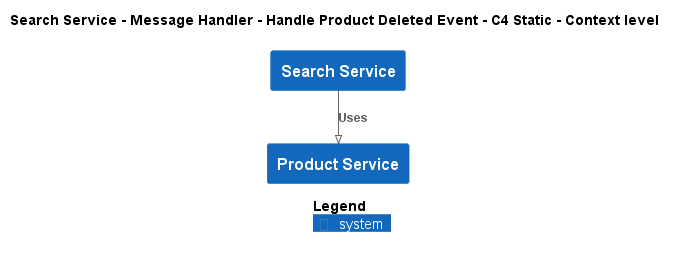

The diagram above was rendered by PlantUML. Its source (embedded in the PNG):
@startuml
!pragma layout smetana
!include ..\..\..\..\..\..\..\.c4s\C4_Context.puml

AddElementTag("c4interflow:lifecycle:new", $bgColor=green, $fontColor=#ffffff, $borderColor=green, $shadowing="False")
AddElementTag("c4interflow:lifecycle:changed", $bgColor=orange, $fontColor=#ffffff, $borderColor=orange, $shadowing="False")
AddElementTag("c4interflow:lifecycle:removed", $bgColor=red, $fontColor=#ffffff, $borderColor=red, $shadowing="False")

AddRelTag("c4interflow:lifecycle:new", $textColor=green, $lineColor=green)
AddRelTag("c4interflow:lifecycle:changed", $textColor=orange, $lineColor=orange)
AddRelTag("c4interflow:lifecycle:removed", $textColor=red, $lineColor=red)

SHOW_PERSON_PORTRAIT()
LAYOUT_TOP_DOWN()

skinparam linetype polyline

title Search Service - Message Handler - Handle Product Deleted Event - C4 Static - Context level

System(ECommercePlatform.SoftwareSystems.SearchService, "Search Service", "")
System(ECommercePlatform.SoftwareSystems.ProductService, "Product Service", "")

Rel(ECommercePlatform.SoftwareSystems.SearchService, ECommercePlatform.SoftwareSystems.ProductService, "Uses")


SHOW_LEGEND()
@enduml